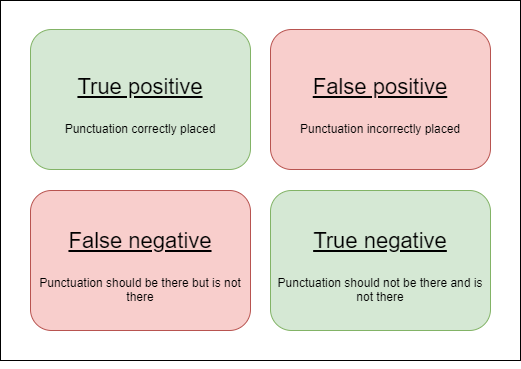

The diagram above was exported from draw.io. Its source (the exported page's mxGraphModel, read from the mxfile embedded in the PNG):
<mxGraphModel dx="1422" dy="762" grid="1" gridSize="10" guides="1" tooltips="1" connect="1" arrows="1" fold="1" page="1" pageScale="1" pageWidth="827" pageHeight="1169" math="0" shadow="0">
  <root>
    <mxCell id="0" />
    <mxCell id="1" parent="0" />
    <mxCell id="V2qnmemvUosIySRJFTqz-1" value="" style="rounded=0;whiteSpace=wrap;html=1;" vertex="1" parent="1">
      <mxGeometry x="60" y="20" width="520" height="360" as="geometry" />
    </mxCell>
    <mxCell id="V2qnmemvUosIySRJFTqz-2" value="&lt;p style=&quot;line-height: 120% ; font-size: 22px&quot;&gt;&lt;font style=&quot;font-size: 22px&quot;&gt;&lt;u&gt;True positive&lt;/u&gt;&lt;/font&gt;&lt;/p&gt;&lt;p style=&quot;line-height: 120%&quot;&gt;Punctuation correctly placed&lt;/p&gt;" style="rounded=1;whiteSpace=wrap;html=1;align=center;fillColor=#d5e8d4;strokeColor=#82b366;" vertex="1" parent="1">
      <mxGeometry x="90" y="49" width="220" height="140" as="geometry" />
    </mxCell>
    <mxCell id="V2qnmemvUosIySRJFTqz-7" value="&lt;p style=&quot;line-height: 120% ; font-size: 22px&quot;&gt;&lt;font style=&quot;font-size: 22px&quot;&gt;&lt;u&gt;True negative&lt;/u&gt;&lt;/font&gt;&lt;/p&gt;&lt;p style=&quot;line-height: 120%&quot;&gt;Punctuation should not be there and is not there&lt;/p&gt;" style="rounded=1;whiteSpace=wrap;html=1;align=center;fillColor=#d5e8d4;strokeColor=#82b366;" vertex="1" parent="1">
      <mxGeometry x="330" y="210" width="220" height="140" as="geometry" />
    </mxCell>
    <mxCell id="V2qnmemvUosIySRJFTqz-8" value="&lt;p style=&quot;line-height: 120% ; font-size: 22px&quot;&gt;&lt;font style=&quot;font-size: 22px&quot;&gt;&lt;u&gt;False negative&lt;/u&gt;&lt;/font&gt;&lt;/p&gt;&lt;p style=&quot;line-height: 120%&quot;&gt;Punctuation should be there but is not there&lt;/p&gt;" style="rounded=1;whiteSpace=wrap;html=1;align=center;fillColor=#f8cecc;strokeColor=#b85450;" vertex="1" parent="1">
      <mxGeometry x="90" y="210" width="220" height="140" as="geometry" />
    </mxCell>
    <mxCell id="V2qnmemvUosIySRJFTqz-11" style="edgeStyle=orthogonalEdgeStyle;rounded=0;orthogonalLoop=1;jettySize=auto;html=1;exitX=0.5;exitY=1;exitDx=0;exitDy=0;" edge="1" parent="1" source="V2qnmemvUosIySRJFTqz-1" target="V2qnmemvUosIySRJFTqz-1">
      <mxGeometry relative="1" as="geometry" />
    </mxCell>
    <mxCell id="V2qnmemvUosIySRJFTqz-12" value="&lt;p style=&quot;line-height: 120% ; font-size: 22px&quot;&gt;&lt;font style=&quot;font-size: 22px&quot;&gt;&lt;u&gt;False positive&lt;/u&gt;&lt;/font&gt;&lt;/p&gt;&lt;p style=&quot;line-height: 120%&quot;&gt;Punctuation incorrectly placed&lt;/p&gt;" style="rounded=1;whiteSpace=wrap;html=1;align=center;fillColor=#f8cecc;strokeColor=#b85450;" vertex="1" parent="1">
      <mxGeometry x="330" y="49" width="220" height="140" as="geometry" />
    </mxCell>
  </root>
</mxGraphModel>